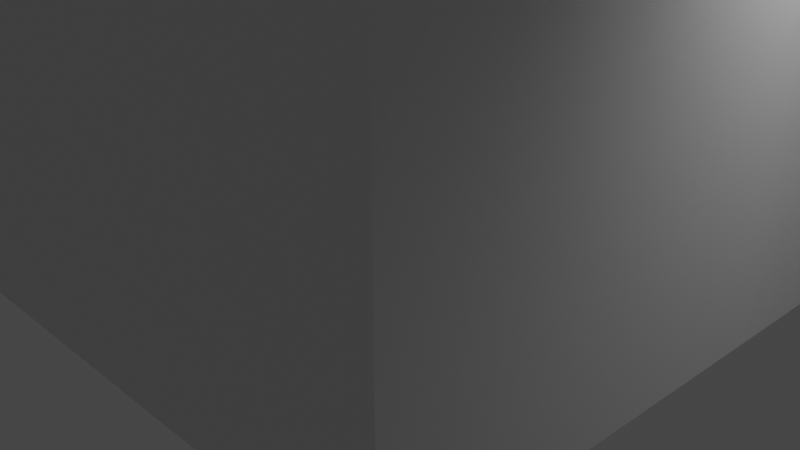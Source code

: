 # Source: sign.blend  (saved by Blender 2.93.21; exported with 4.5.12 LTS)
import bpy
from mathutils import Matrix  # noqa: F401  (used for matrix-valued properties, if any)

bpy.ops.wm.read_factory_settings(use_empty=True)
scene = bpy.context.scene
scene.name = 'Scene'

# ---- collections
col_collection = bpy.data.collections.new('Collection'); scene.collection.children.link(col_collection)

# ---- materials (node trees are filled in below, after node groups)
mat_material = bpy.data.materials.new('Material')
mat_material.alpha_threshold = 0.0
mat_material.use_transparent_shadow = False
mat_material.line_color = (0.0, 0.0, 0.0, 1.0)

# ---- material node trees
mat_material.use_nodes = True; mat_material.node_tree.nodes.clear()
_N = mat_material.node_tree.nodes; _L = mat_material.node_tree.links
n0 = _N.new('ShaderNodeOutputMaterial'); n0.name = 'Material Output'; n0.location = (300, 300)
n1 = _N.new('ShaderNodeBsdfPrincipled'); n1.name = 'Principled BSDF'; n1.location = (10, 300)
n1.distribution = 'GGX'
n1.subsurface_method = 'BURLEY'
n1.inputs[2].default_value = 0.4
n1.inputs[3].default_value = 1.45
n1.inputs[27].default_value = (0.0, 0.0, 0.0, 1.0)
n1.inputs[28].default_value = 1.0
_L.new(n1.outputs[0], n0.inputs[0])
n0.is_active_output = True

# ---- world
world_world = bpy.data.worlds.new('World'); scene.world = world_world
world_world.use_nodes = True; world_world.node_tree.nodes.clear()
_N = world_world.node_tree.nodes; _L = world_world.node_tree.links
n0 = _N.new('ShaderNodeOutputWorld'); n0.name = 'World Output'; n0.location = (300, 300)
n1 = _N.new('ShaderNodeBackground'); n1.name = 'Background'; n1.location = (10, 300)
n1.inputs[0].default_value = (0.05088, 0.05088, 0.05088, 1.0)
_L.new(n1.outputs[0], n0.inputs[0])
n0.is_active_output = True
world_world.color = (0.05088, 0.05088, 0.05088)
world_world.use_sun_shadow = False
world_world.sun_shadow_jitter_overblur = 0.0

# ---- cameras
cam_camera = bpy.data.cameras.new('Camera')
cam_camera.clip_end = 100.0
cam_camera.ortho_scale = 7.314

# ---- lights
light_light = bpy.data.lights.new('Light', 'POINT')
light_light.transmission_factor = 0.0
light_light.energy = 1000.0
light_light.shadow_soft_size = 0.1
light_light.shadow_maximum_resolution = 0.006
light_light.use_absolute_resolution = True

# ---- meshes
me_cube = bpy.data.meshes.new('Cube')
me_cube.from_pydata([(3.376, 3.376, 16.19), (3.376, 3.376, -0.3614), (3.376, -3.376, 16.19), (3.376, -3.376, -0.3614), (-3.376, 3.376, 16.19), (-3.376, 3.376, -0.3614), (-3.376, -3.376, 16.19), (-3.376, -3.376, -0.3614)], [], [(0, 4, 6, 2), (3, 2, 6, 7), (7, 6, 4, 5), (5, 1, 3, 7), (1, 0, 2, 3), (5, 4, 0, 1)])
_uv = me_cube.uv_layers.new(name='UVMap')
_uv.uv.foreach_set('vector', [0.625, 0.5, 0.875, 0.5, 0.875, 0.75, 0.625, 0.75, 0.375, 0.75, 0.625, 0.75, 0.625, 1.0, 0.375, 1.0, 0.375, 0.0, 0.625, 0.0, 0.625, 0.25, 0.375, 0.25, 0.125, 0.5, 0.375, 0.5, 0.375, 0.75, 0.125, 0.75, 0.375, 0.5, 0.625, 0.5, 0.625, 0.75, 0.375, 0.75, 0.375, 0.25, 0.625, 0.25, 0.625, 0.5, 0.375, 0.5])
me_cube.materials.append(mat_material)
me_cube.use_remesh_preserve_volume = False
me_cube.use_remesh_preserve_attributes = False
me_cube.use_mirror_vertex_groups = False
me_cube.update()
me_cube_001 = bpy.data.meshes.new('Cube.001')
me_cube_001.from_pydata([(4.217, 0.4222, 5.891), (4.217, 0.4222, 11.78), (4.217, 0.9534, 5.891), (4.217, 0.9534, 11.78), (6.333, 0.4222, 5.891), (6.333, 0.4222, 11.78), (6.333, 0.9534, 5.891), (6.333, 0.9534, 11.78), (3.541, 0.5195, 6.381), (3.541, 0.5195, 6.792), (3.541, 0.8684, 6.381), (3.541, 0.8684, 6.792), (4.106, 0.5195, 6.381), (4.106, 0.5195, 6.792), (4.106, 0.8684, 6.381), (4.106, 0.8684, 6.792), (3.541, 0.5195, 10.96), (3.541, 0.5195, 11.37), (3.541, 0.8684, 10.96), (3.541, 0.8684, 11.37), (4.106, 0.5195, 10.96), (4.106, 0.5195, 11.37), (4.106, 0.8684, 10.96), (4.106, 0.8684, 11.37), (4.082, 0.4222, 5.756), (4.082, 0.4222, 11.92), (4.082, 0.9534, 11.92), (4.082, 0.9534, 5.756), (6.468, 0.9534, 5.756), (6.468, 0.9534, 11.92), (6.468, 0.4222, 11.92), (6.468, 0.4222, 5.756)], [], [(24, 25, 26, 27), (2, 3, 7, 6), (28, 29, 30, 31), (4, 5, 1, 0), (27, 28, 31, 24), (29, 26, 25, 30), (8, 9, 11, 10), (10, 11, 15, 14), (14, 15, 13, 12), (12, 13, 9, 8), (10, 14, 12, 8), (15, 11, 9, 13), (16, 17, 19, 18), (18, 19, 23, 22), (20, 21, 17, 16), (18, 22, 20, 16), (23, 19, 17, 21), (0, 1, 25, 24), (3, 2, 27, 26), (2, 6, 28, 27), (7, 3, 26, 29), (6, 7, 29, 28), (5, 4, 31, 30), (4, 0, 24, 31), (1, 5, 30, 25)])
_uv = me_cube_001.uv_layers.new(name='UVMap')
_uv.uv.foreach_set('vector', [0.375, 0.0, 0.625, 0.0, 0.625, 0.25, 0.375, 0.25, 0.3805, 0.2642, 0.6195, 0.2642, 0.6195, 0.4858, 0.3805, 0.4858, 0.375, 0.5, 0.625, 0.5, 0.625, 0.75, 0.375, 0.75, 0.3805, 0.7642, 0.6195, 0.7642, 0.6195, 0.9858, 0.3805, 0.9858, 0.125, 0.5, 0.375, 0.5, 0.375, 0.75, 0.125, 0.75, 0.625, 0.5, 0.875, 0.5, 0.875, 0.75, 0.625, 0.75, 0.375, 0.0, 0.625, 0.0, 0.625, 0.25, 0.375, 0.25, 0.375, 0.25, 0.625, 0.25, 0.625, 0.5, 0.375, 0.5, 0.375, 0.5, 0.625, 0.5, 0.625, 0.75, 0.375, 0.75, 0.375, 0.75, 0.625, 0.75, 0.625, 1.0, 0.375, 1.0, 0.125, 0.5, 0.375, 0.5, 0.375, 0.75, 0.125, 0.75, 0.625, 0.5, 0.875, 0.5, 0.875, 0.75, 0.625, 0.75, 0.375, 0.0, 0.625, 0.0, 0.625, 0.25, 0.375, 0.25, 0.375, 0.25, 0.625, 0.25, 0.625, 0.5, 0.375, 0.5, 0.375, 0.75, 0.625, 0.75, 0.625, 1.0, 0.375, 1.0, 0.125, 0.5, 0.375, 0.5, 0.375, 0.75, 0.125, 0.75, 0.625, 0.5, 0.875, 0.5, 0.875, 0.75, 0.625, 0.75, 0.3805, 0.9858, 0.6195, 0.9858, 0.625, 1.0, 0.375, 1.0, 0.6195, 0.2642, 0.3805, 0.2642, 0.375, 0.25, 0.625, 0.25, 0.3805, 0.2642, 0.3805, 0.4858, 0.375, 0.5, 0.375, 0.25, 0.6195, 0.4858, 0.6195, 0.2642, 0.625, 0.25, 0.625, 0.5, 0.3805, 0.4858, 0.6195, 0.4858, 0.625, 0.5, 0.375, 0.5, 0.6195, 0.7642, 0.3805, 0.7642, 0.375, 0.75, 0.625, 0.75, 0.3805, 0.7642, 0.3805, 0.9858, 0.375, 1.0, 0.375, 0.75, 0.6195, 0.9858, 0.6195, 0.7642, 0.625, 0.75, 0.625, 1.0])
me_cube_001.materials.append(mat_material)
me_cube_001.use_remesh_preserve_volume = False
me_cube_001.use_remesh_preserve_attributes = False
me_cube_001.use_mirror_vertex_groups = False
me_cube_001.update()

# ---- curves / text
txt_text_001 = bpy.data.curves.new('Text.001', 'FONT')
txt_text_001.dimensions = '2D'
txt_text_001.body = 'ベイシティベイシティ'

# ---- objects
ob_cube = bpy.data.objects.new('Cube', me_cube)
ob_light = bpy.data.objects.new('Light', light_light)
ob_camera = bpy.data.objects.new('Camera', cam_camera)
ob_cube_001 = bpy.data.objects.new('Cube.001', me_cube_001)
ob_text = bpy.data.objects.new('Text', txt_text_001)

# ---- transforms, parenting, visibility, modifiers, constraints
ob_cube.location = (0.0, 0.0, 0.0)
ob_cube.lock_rotations_4d = False
ob_cube.empty_display_type = 'ARROWS'
ob_cube.lineart.crease_threshold = 0.0
ob_light.location = (4.076, 1.005, 5.904)
ob_light.rotation_euler = (0.6503, 0.05522, 1.866)
ob_light.lock_rotations_4d = False
ob_light.empty_display_type = 'ARROWS'
ob_light.color = (0.0, 0.0, 0.0, 0.0)
ob_light.lineart.crease_threshold = 0.0
ob_camera.location = (7.359, -6.926, 4.958)
ob_camera.rotation_euler = (1.109, 0.0, 0.8149)
ob_camera.lock_rotations_4d = False
ob_camera.empty_display_type = 'ARROWS'
ob_camera.color = (0.0, 0.0, 0.0, 0.0)
ob_camera.display_type = 'WIRE'
ob_camera.lineart.crease_threshold = 0.0
ob_cube_001.location = (-0.231, 0.0, 0.0)
ob_cube_001.lock_rotations_4d = False
ob_cube_001.empty_display_type = 'ARROWS'
ob_cube_001.lineart.crease_threshold = 0.0
ob_text.location = (13.11, 1.498, 6.536)
ob_text.scale = (0.8746, 0.8746, 0.8746)

# ---- collection membership
col_collection.objects.link(ob_cube)
col_collection.objects.link(ob_light)
col_collection.objects.link(ob_camera)
col_collection.objects.link(ob_cube_001)
col_collection.objects.link(ob_text)

# ---- scene / render settings (as saved in the file)
scene.camera = ob_camera
scene.frame_start = 1; scene.frame_end = 250; scene.frame_set(1)
scene.render.engine = 'BLENDER_EEVEE_NEXT'
scene.cycles.use_denoising = False
scene.cycles.samples = 128
scene.cycles.sampling_pattern = 'TABULATED_SOBOL'
scene.cycles.use_adaptive_sampling = False
scene.cycles.use_light_tree = False
scene.view_settings.view_transform = 'Filmic'
bpy.context.view_layer.update()
